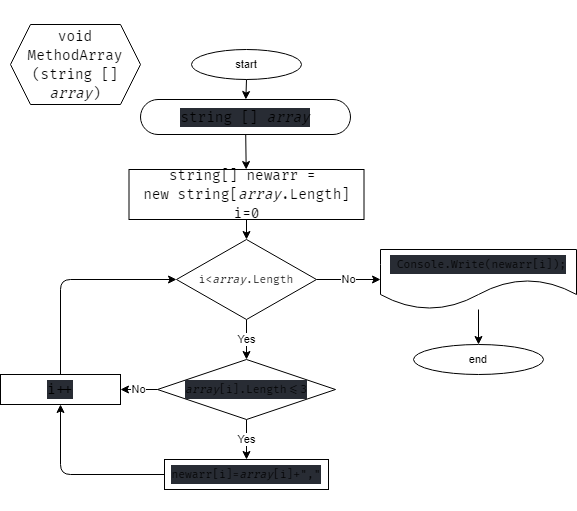

The diagram above was exported from draw.io. Its source (the exported page's mxGraphModel, read from the mxfile embedded in the PNG):
<mxGraphModel dx="545" dy="401" grid="1" gridSize="10" guides="1" tooltips="1" connect="1" arrows="1" fold="1" page="1" pageScale="1" pageWidth="827" pageHeight="1169" math="0" shadow="0">
  <root>
    <mxCell id="0" />
    <mxCell id="1" parent="0" />
    <mxCell id="5" style="edgeStyle=none;html=1;" edge="1" parent="1" source="3" target="4">
      <mxGeometry relative="1" as="geometry" />
    </mxCell>
    <mxCell id="3" value="&lt;div style=&quot;background-color: rgb(40, 44, 52); font-family: &amp;quot;fira code&amp;quot;, consolas, &amp;quot;courier new&amp;quot;, monospace; font-size: 14px; line-height: 19px;&quot;&gt;&lt;span style=&quot;&quot;&gt;string&lt;/span&gt; [] &lt;span style=&quot;font-style: italic;&quot;&gt;array&lt;/span&gt;&lt;/div&gt;" style="rounded=1;html=1;fillColor=none;fontSize=11;labelBackgroundColor=none;labelBorderColor=none;whiteSpace=wrap;arcSize=50;fontColor=default;" parent="1" vertex="1">
      <mxGeometry x="140" y="105" width="210" height="35" as="geometry" />
    </mxCell>
    <mxCell id="8" value="" style="edgeStyle=none;html=1;fontColor=default;" edge="1" parent="1" source="4" target="7">
      <mxGeometry relative="1" as="geometry" />
    </mxCell>
    <mxCell id="4" value="&lt;div style=&quot;font-family: &amp;quot;fira code&amp;quot; , &amp;quot;consolas&amp;quot; , &amp;quot;courier new&amp;quot; , monospace ; font-size: 14px ; line-height: 19px&quot;&gt;&lt;span&gt;string&lt;/span&gt;[] &lt;span&gt;newarr&lt;/span&gt; =&amp;nbsp;&lt;/div&gt;&lt;div style=&quot;font-family: &amp;quot;fira code&amp;quot; , &amp;quot;consolas&amp;quot; , &amp;quot;courier new&amp;quot; , monospace ; font-size: 14px ; line-height: 19px&quot;&gt;&lt;span&gt;new&lt;/span&gt; &lt;span&gt;string&lt;/span&gt;[&lt;span style=&quot;font-style: italic&quot;&gt;array&lt;/span&gt;.&lt;span&gt;Length&lt;/span&gt;]&lt;/div&gt;&lt;div style=&quot;font-family: &amp;quot;fira code&amp;quot; , &amp;quot;consolas&amp;quot; , &amp;quot;courier new&amp;quot; , monospace ; font-size: 14px ; line-height: 19px&quot;&gt;&lt;div style=&quot;font-family: &amp;quot;fira code&amp;quot;, consolas, &amp;quot;courier new&amp;quot;, monospace; line-height: 19px;&quot;&gt;&lt;span style=&quot;&quot;&gt;i&lt;/span&gt;=&lt;span style=&quot;&quot;&gt;0&lt;/span&gt;&lt;/div&gt;&lt;/div&gt;" style="rounded=0;html=1;labelBackgroundColor=none;labelBorderColor=none;whiteSpace=wrap;verticalAlign=middle;fontColor=default;" vertex="1" parent="1">
      <mxGeometry x="128.5" y="175" width="235" height="50" as="geometry" />
    </mxCell>
    <mxCell id="10" value="No" style="edgeStyle=none;html=1;exitX=1;exitY=0.5;exitDx=0;exitDy=0;fontSize=11;fontColor=default;" edge="1" parent="1" source="7">
      <mxGeometry relative="1" as="geometry">
        <mxPoint x="380" y="285" as="targetPoint" />
      </mxGeometry>
    </mxCell>
    <mxCell id="12" value="Yes" style="edgeStyle=none;html=1;fontSize=11;fontColor=default;" edge="1" parent="1" source="7" target="11">
      <mxGeometry relative="1" as="geometry" />
    </mxCell>
    <mxCell id="7" value="&#10;&#10;&lt;div style=&quot;font-family: &amp;quot;fira code&amp;quot;, consolas, &amp;quot;courier new&amp;quot;, monospace; font-weight: normal; font-size: 11px; line-height: 19px;&quot;&gt;&lt;div style=&quot;font-size: 11px;&quot;&gt;&lt;span style=&quot;font-size: 11px;&quot;&gt;i&lt;/span&gt;&lt;span style=&quot;font-size: 11px;&quot;&gt;&amp;lt;&lt;/span&gt;&lt;span style=&quot;font-style: italic; font-size: 11px;&quot;&gt;array&lt;/span&gt;&lt;span style=&quot;font-size: 11px;&quot;&gt;.&lt;/span&gt;&lt;span style=&quot;font-size: 11px;&quot;&gt;Length&lt;/span&gt;&lt;/div&gt;&lt;/div&gt;&#10;&#10;" style="rhombus;whiteSpace=wrap;html=1;rounded=0;labelBackgroundColor=none;labelBorderColor=none;fontSize=11;fontColor=default;" vertex="1" parent="1">
      <mxGeometry x="176" y="245" width="140" height="80" as="geometry" />
    </mxCell>
    <mxCell id="25" style="edgeStyle=none;html=1;fontSize=11;fontColor=default;" edge="1" parent="1" source="9" target="24">
      <mxGeometry relative="1" as="geometry" />
    </mxCell>
    <mxCell id="9" value="&#10;&#10;&lt;div style=&quot;background-color: rgb(40, 44, 52); font-family: &amp;quot;fira code&amp;quot;, consolas, &amp;quot;courier new&amp;quot;, monospace; font-weight: normal; font-size: 11px; line-height: 19px;&quot;&gt;&lt;div style=&quot;font-size: 11px;&quot;&gt;&lt;span style=&quot;font-size: 11px;&quot;&gt;&amp;nbsp;&lt;/span&gt;&lt;span style=&quot;font-size: 11px;&quot;&gt;Console&lt;/span&gt;&lt;span style=&quot;font-size: 11px;&quot;&gt;.&lt;/span&gt;&lt;span style=&quot;font-size: 11px;&quot;&gt;Write&lt;/span&gt;&lt;span style=&quot;font-size: 11px;&quot;&gt;(&lt;/span&gt;&lt;span style=&quot;font-size: 11px;&quot;&gt;newarr&lt;/span&gt;&lt;span style=&quot;font-size: 11px;&quot;&gt;[&lt;/span&gt;&lt;span style=&quot;font-size: 11px;&quot;&gt;i&lt;/span&gt;&lt;span style=&quot;font-size: 11px;&quot;&gt;]);&lt;/span&gt;&lt;/div&gt;&lt;/div&gt;&#10;&#10;" style="shape=document;whiteSpace=wrap;html=1;boundedLbl=1;labelBackgroundColor=none;labelBorderColor=none;fontSize=11;fontColor=default;strokeColor=default;fillColor=none;size=0.5;" vertex="1" parent="1">
      <mxGeometry x="380" y="255" width="196" height="60" as="geometry" />
    </mxCell>
    <mxCell id="14" value="Yes" style="edgeStyle=none;html=1;fontSize=11;fontColor=default;" edge="1" parent="1" source="11" target="13">
      <mxGeometry relative="1" as="geometry" />
    </mxCell>
    <mxCell id="18" value="No" style="edgeStyle=none;html=1;entryX=1;entryY=0.5;entryDx=0;entryDy=0;fontSize=11;fontColor=default;" edge="1" parent="1" source="11" target="16">
      <mxGeometry relative="1" as="geometry" />
    </mxCell>
    <mxCell id="11" value="&#10;&#10;&lt;div style=&quot;background-color: rgb(40, 44, 52); font-family: &amp;quot;fira code&amp;quot;, consolas, &amp;quot;courier new&amp;quot;, monospace; font-weight: normal; font-size: 11px; line-height: 19px;&quot;&gt;&lt;div style=&quot;font-size: 11px;&quot;&gt;&lt;span style=&quot;font-style: italic; font-size: 11px;&quot;&gt;array&lt;/span&gt;&lt;span style=&quot;font-size: 11px;&quot;&gt;[&lt;/span&gt;&lt;span style=&quot;font-size: 11px;&quot;&gt;i&lt;/span&gt;&lt;span style=&quot;font-size: 11px;&quot;&gt;]&lt;/span&gt;&lt;span style=&quot;font-size: 11px;&quot;&gt;.&lt;/span&gt;&lt;span style=&quot;font-size: 11px;&quot;&gt;Length&lt;/span&gt;&lt;span style=&quot;font-size: 11px;&quot;&gt;&amp;lt;=&lt;/span&gt;&lt;span style=&quot;font-size: 11px;&quot;&gt;3&lt;/span&gt;&lt;/div&gt;&lt;/div&gt;&#10;&#10;" style="rhombus;whiteSpace=wrap;html=1;fontSize=11;rounded=0;labelBackgroundColor=none;labelBorderColor=none;fontColor=default;" vertex="1" parent="1">
      <mxGeometry x="157" y="365" width="178" height="60" as="geometry" />
    </mxCell>
    <mxCell id="17" value="" style="edgeStyle=none;html=1;fontSize=11;fontColor=default;" edge="1" parent="1" source="13" target="16">
      <mxGeometry relative="1" as="geometry">
        <Array as="points">
          <mxPoint x="60" y="480" />
        </Array>
      </mxGeometry>
    </mxCell>
    <mxCell id="13" value="&#10;&#10;&lt;div style=&quot;background-color: rgb(40, 44, 52); font-family: &amp;quot;fira code&amp;quot;, consolas, &amp;quot;courier new&amp;quot;, monospace; font-weight: normal; font-size: 11px; line-height: 19px;&quot;&gt;&lt;div style=&quot;font-size: 11px;&quot;&gt;&lt;span style=&quot;font-size: 11px;&quot;&gt;newarr&lt;/span&gt;&lt;span style=&quot;font-size: 11px;&quot;&gt;[&lt;/span&gt;&lt;span style=&quot;font-size: 11px;&quot;&gt;i&lt;/span&gt;&lt;span style=&quot;font-size: 11px;&quot;&gt;]&lt;/span&gt;&lt;span style=&quot;font-size: 11px;&quot;&gt;=&lt;/span&gt;&lt;span style=&quot;font-style: italic; font-size: 11px;&quot;&gt;array&lt;/span&gt;&lt;span style=&quot;font-size: 11px;&quot;&gt;[&lt;/span&gt;&lt;span style=&quot;font-size: 11px;&quot;&gt;i&lt;/span&gt;&lt;span style=&quot;font-size: 11px;&quot;&gt;]&lt;/span&gt;&lt;span style=&quot;font-size: 11px;&quot;&gt;+&lt;/span&gt;&lt;span style=&quot;font-size: 11px;&quot;&gt;&quot;,&quot;&lt;/span&gt;&lt;/div&gt;&lt;/div&gt;&#10;&#10;" style="whiteSpace=wrap;html=1;fontSize=11;rounded=0;labelBackgroundColor=none;labelBorderColor=none;fontColor=default;" vertex="1" parent="1">
      <mxGeometry x="164" y="465" width="164" height="30" as="geometry" />
    </mxCell>
    <mxCell id="19" style="edgeStyle=none;html=1;entryX=0;entryY=0.5;entryDx=0;entryDy=0;fontSize=11;fontColor=default;" edge="1" parent="1" source="16" target="7">
      <mxGeometry relative="1" as="geometry">
        <Array as="points">
          <mxPoint x="60" y="285" />
        </Array>
      </mxGeometry>
    </mxCell>
    <mxCell id="16" value="&#10;&#10;&lt;div style=&quot;background-color: rgb(40, 44, 52); font-family: &amp;quot;fira code&amp;quot;, consolas, &amp;quot;courier new&amp;quot;, monospace; font-weight: normal; font-size: 14px; line-height: 19px;&quot;&gt;&lt;div&gt;&lt;span style=&quot;&quot;&gt;i&lt;/span&gt;&lt;span style=&quot;&quot;&gt;++&lt;/span&gt;&lt;/div&gt;&lt;/div&gt;&#10;&#10;" style="whiteSpace=wrap;html=1;fontSize=11;rounded=0;labelBackgroundColor=none;labelBorderColor=none;fontColor=default;" vertex="1" parent="1">
      <mxGeometry y="380" width="120" height="30" as="geometry" />
    </mxCell>
    <mxCell id="20" value="&#10;&#10;&lt;div style=&quot;font-family: &amp;quot;fira code&amp;quot;, consolas, &amp;quot;courier new&amp;quot;, monospace; font-weight: normal; font-size: 14px; line-height: 19px;&quot;&gt;&lt;div&gt;&lt;span style=&quot;&quot;&gt;void&lt;/span&gt;&lt;span style=&quot;&quot;&gt; &lt;/span&gt;&lt;span style=&quot;&quot;&gt;MethodArray&lt;/span&gt;&lt;span style=&quot;&quot;&gt; (&lt;/span&gt;&lt;span style=&quot;&quot;&gt;string&lt;/span&gt;&lt;span style=&quot;&quot;&gt; [] &lt;/span&gt;&lt;span style=&quot;font-style: italic;&quot;&gt;array&lt;/span&gt;&lt;span style=&quot;&quot;&gt;)&lt;/span&gt;&lt;/div&gt;&lt;/div&gt;&#10;&#10;" style="shape=hexagon;perimeter=hexagonPerimeter2;whiteSpace=wrap;html=1;fixedSize=1;labelBackgroundColor=none;labelBorderColor=none;fontSize=11;fontColor=default;strokeColor=default;fillColor=none;" vertex="1" parent="1">
      <mxGeometry x="10" y="30" width="130" height="80" as="geometry" />
    </mxCell>
    <mxCell id="23" style="edgeStyle=none;html=1;fontSize=11;fontColor=default;" edge="1" parent="1" source="22" target="3">
      <mxGeometry relative="1" as="geometry" />
    </mxCell>
    <mxCell id="22" value="start" style="ellipse;whiteSpace=wrap;html=1;labelBackgroundColor=none;labelBorderColor=none;fontSize=11;fontColor=default;strokeColor=default;fillColor=none;" vertex="1" parent="1">
      <mxGeometry x="191" y="55" width="110" height="30" as="geometry" />
    </mxCell>
    <mxCell id="24" value="end" style="ellipse;whiteSpace=wrap;html=1;labelBackgroundColor=none;labelBorderColor=none;fontSize=11;fontColor=default;strokeColor=default;fillColor=none;" vertex="1" parent="1">
      <mxGeometry x="413" y="350" width="130" height="30" as="geometry" />
    </mxCell>
  </root>
</mxGraphModel>